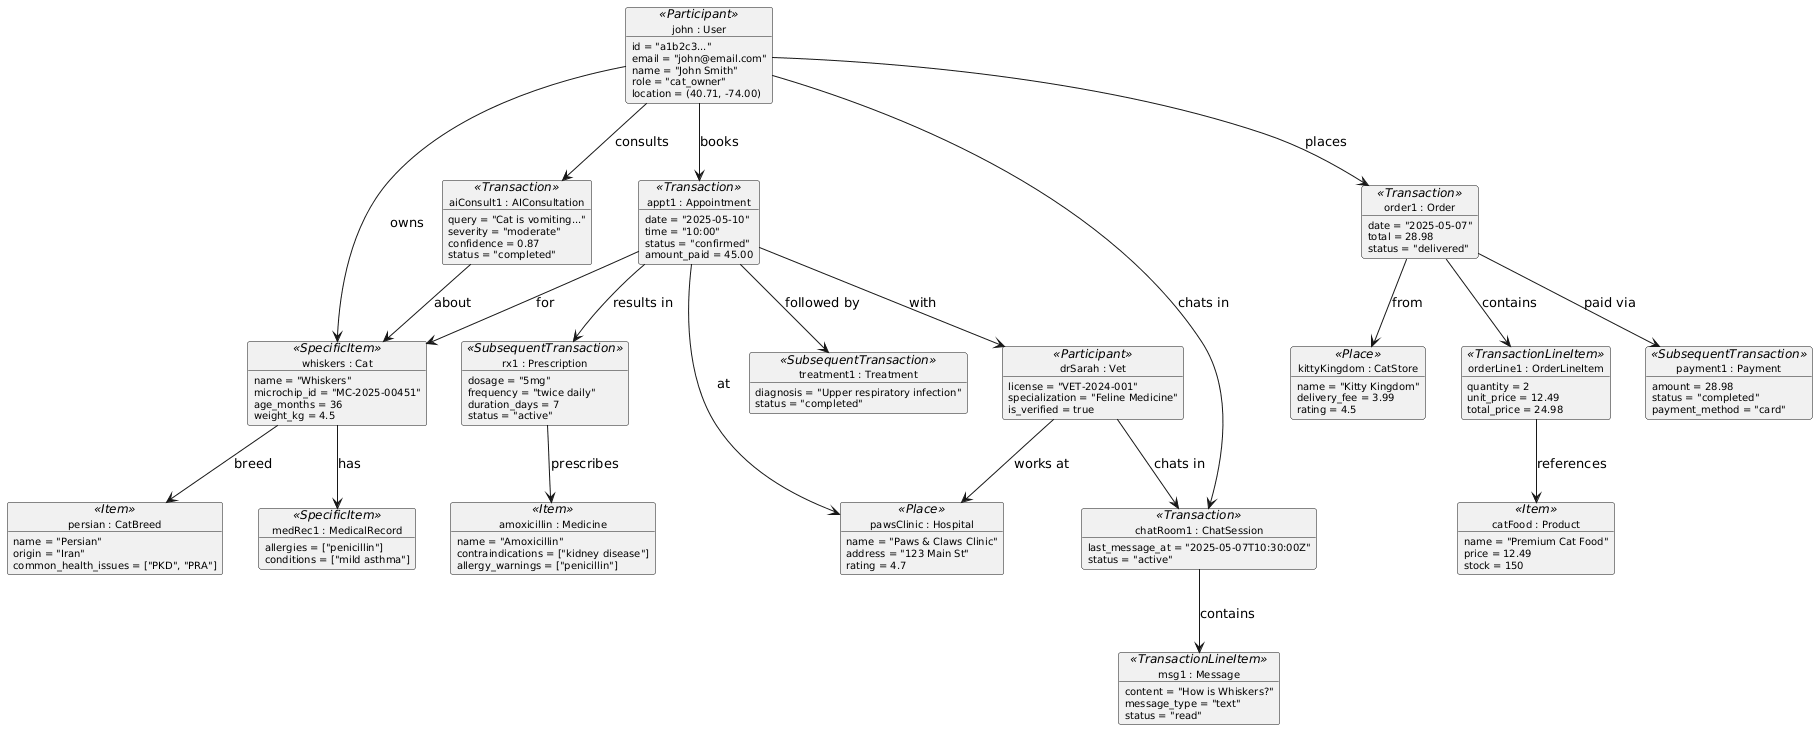

The diagram above was rendered by PlantUML. Its source (embedded in the PNG):
@startuml
skinparam objectFontSize 11
skinparam objectAttributeFontSize 10
skinparam stereotypeFontSize 9

object "john : User" as u1 <<Participant>> {
    id = "a1b2c3..."
    email = "john@email.com"
    name = "John Smith"
    role = "cat_owner"
    location = (40.71, -74.00)
}

object "whiskers : Cat" as c1 <<SpecificItem>> {
    name = "Whiskers"
    microchip_id = "MC-2025-00451"
    age_months = 36
    weight_kg = 4.5
}

object "persian : CatBreed" as b1 <<Item>> {
    name = "Persian"
    origin = "Iran"
    common_health_issues = ["PKD", "PRA"]
}

object "medRec1 : MedicalRecord" as mr1 <<SpecificItem>> {
    allergies = ["penicillin"]
    conditions = ["mild asthma"]
}

object "drSarah : Vet" as v1 <<Participant>> {
    license = "VET-2024-001"
    specialization = "Feline Medicine"
    is_verified = true
}

object "pawsClinic : Hospital" as h1 <<Place>> {
    name = "Paws & Claws Clinic"
    address = "123 Main St"
    rating = 4.7
}

object "appt1 : Appointment" as a1 <<Transaction>> {
    date = "2025-05-10"
    time = "10:00"
    status = "confirmed"
    amount_paid = 45.00
}

object "treatment1 : Treatment" as t1 <<SubsequentTransaction>> {
    diagnosis = "Upper respiratory infection"
    status = "completed"
}

object "rx1 : Prescription" as rx1 <<SubsequentTransaction>> {
    dosage = "5mg"
    frequency = "twice daily"
    duration_days = 7
    status = "active"
}

object "amoxicillin : Medicine" as m1 <<Item>> {
    name = "Amoxicillin"
    contraindications = ["kidney disease"]
    allergy_warnings = ["penicillin"]
}

object "kittyKingdom : CatStore" as s1 <<Place>> {
    name = "Kitty Kingdom"
    delivery_fee = 3.99
    rating = 4.5
}

object "order1 : Order" as o1 <<Transaction>> {
    date = "2025-05-07"
    total = 28.98
    status = "delivered"
}

object "orderLine1 : OrderLineItem" as ol1 <<TransactionLineItem>> {
    quantity = 2
    unit_price = 12.49
    total_price = 24.98
}

object "catFood : Product" as p1 <<Item>> {
    name = "Premium Cat Food"
    price = 12.49
    stock = 150
}

object "payment1 : Payment" as pay1 <<SubsequentTransaction>> {
    amount = 28.98
    status = "completed"
    payment_method = "card"
}

object "chatRoom1 : ChatSession" as cr1 <<Transaction>> {
    last_message_at = "2025-05-07T10:30:00Z"
    status = "active"
}

object "msg1 : Message" as msg1 <<TransactionLineItem>> {
    content = "How is Whiskers?"
    message_type = "text"
    status = "read"
}

object "aiConsult1 : AIConsultation" as ai1 <<Transaction>> {
    query = "Cat is vomiting..."
    severity = "moderate"
    confidence = 0.87
    status = "completed"
}

u1 --> c1 : owns
c1 --> b1 : breed
c1 --> mr1 : has
u1 --> a1 : books
a1 --> c1 : for
a1 --> v1 : with
a1 --> h1 : at
v1 --> h1 : works at
a1 --> t1 : followed by
a1 --> rx1 : results in
rx1 --> m1 : prescribes
u1 --> o1 : places
o1 --> s1 : from
o1 --> ol1 : contains
ol1 --> p1 : references
o1 --> pay1 : paid via
u1 --> cr1 : chats in
v1 --> cr1 : chats in
cr1 --> msg1 : contains
u1 --> ai1 : consults
ai1 --> c1 : about
@enduml